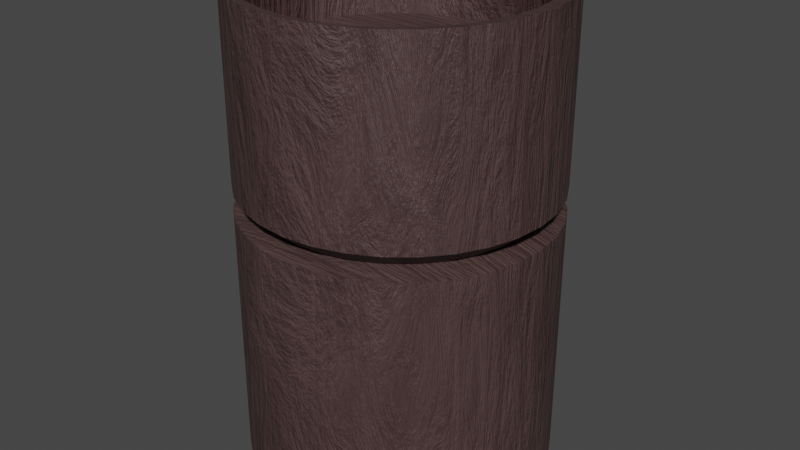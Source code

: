# Source: test.blend  (saved by Blender 3.0.42; exported with 4.5.12 LTS)
import bpy
from mathutils import Matrix  # noqa: F401  (used for matrix-valued properties, if any)

bpy.ops.wm.read_factory_settings(use_empty=True)
scene = bpy.context.scene
scene.name = 'Scene'

# ---- collections
col_collection = bpy.data.collections.new('Collection'); scene.collection.children.link(col_collection)

# ---- materials (node trees are filled in below, after node groups)
mat_material_001 = bpy.data.materials.new('Material.001')
mat_material_001.use_transparent_shadow = False

# ---- node groups
ng_auto_smooth = bpy.data.node_groups.new('Auto Smooth', 'GeometryNodeTree')
_s = ng_auto_smooth.interface.new_socket(name='Geometry', in_out='OUTPUT', socket_type='NodeSocketGeometry')
_s = ng_auto_smooth.interface.new_socket(name='Geometry', in_out='INPUT', socket_type='NodeSocketGeometry')
_s = ng_auto_smooth.interface.new_socket(name='Angle', in_out='INPUT', socket_type='NodeSocketFloat')
_s.subtype = 'ANGLE'
_s.min_value = 0.0
_s.max_value = 3.142
ng_auto_smooth.is_modifier = True
_N = ng_auto_smooth.nodes; _L = ng_auto_smooth.links
n0 = _N.new('NodeGroupOutput'); n0.name = 'Group Output'; n0.location = (480, -100)
n1 = _N.new('NodeGroupInput'); n1.name = 'Group Input'; n1.location = (-420, -300)
n2 = _N.new('NodeGroupInput'); n2.name = 'Group Input.001'; n2.location = (-60, -100)
n3 = _N.new('GeometryNodeSetShadeSmooth'); n3.name = 'Set Shade Smooth'; n3.location = (120, -100)
n3.domain = 'EDGE'
n4 = _N.new('GeometryNodeSetShadeSmooth'); n4.name = 'Set Shade Smooth.001'; n4.location = (300, -100)
n5 = _N.new('GeometryNodeInputMeshEdgeAngle'); n5.name = 'Edge Angle'; n5.location = (-420, -220)
n6 = _N.new('GeometryNodeInputEdgeSmooth'); n6.name = 'Is Edge Smooth'; n6.location = (-60, -160)
n7 = _N.new('GeometryNodeInputShadeSmooth'); n7.name = 'Is Face Smooth'; n7.location = (-240, -340)
n8 = _N.new('FunctionNodeBooleanMath'); n8.name = 'Boolean Math'; n8.location = (-60, -220)
n9 = _N.new('FunctionNodeCompare'); n9.name = 'Compare'; n9.location = (-240, -180)
n9.operation = 'LESS_EQUAL'
_L.new(n5.outputs[0], n9.inputs[0])
_L.new(n4.outputs[0], n0.inputs[0])
_L.new(n1.outputs[1], n9.inputs[1])
_L.new(n9.outputs[0], n8.inputs[0])
_L.new(n7.outputs[0], n8.inputs[1])
_L.new(n2.outputs[0], n3.inputs[0])
_L.new(n6.outputs[0], n3.inputs[1])
_L.new(n3.outputs[0], n4.inputs[0])
_L.new(n8.outputs[0], n3.inputs[2])
n0.is_active_output = True

# ---- material node trees
mat_material_001.use_nodes = True; mat_material_001.node_tree.nodes.clear()
_N = mat_material_001.node_tree.nodes; _L = mat_material_001.node_tree.links
n0 = _N.new('ShaderNodeOutputMaterial'); n0.name = 'Material Output'; n0.location = (300, 300)
n1 = _N.new('ShaderNodeBsdfPrincipled'); n1.name = 'Principled BSDF'; n1.location = (10, 300)
n1.distribution = 'GGX'
n1.subsurface_method = 'RANDOM_WALK_SKIN'
n1.inputs[3].default_value = 1.45
n1.inputs[27].default_value = (0.0, 0.0, 0.0, 1.0)
n1.inputs[28].default_value = 1.0
n2 = _N.new('ShaderNodeMapping'); n2.name = 'Mapping'; n2.location = (-834, 116)
n2.inputs[3].default_value = (1.0, -12.7, 1.0)
n3 = _N.new('ShaderNodeTexCoord'); n3.name = 'Texture Coordinate'; n3.location = (-1099, 60)
n4 = _N.new('ShaderNodeBump'); n4.name = 'Bump'; n4.location = (-263, -15)
n4.inputs[0].default_value = 0.3
n4.inputs[1].default_value = 1.0
n4.inputs[2].default_value = 1.0
n5 = _N.new('ShaderNodeTexNoise'); n5.name = 'Noise Texture'; n5.location = (-612, 78)
n5.inputs[2].default_value = 1.66
n5.inputs[3].default_value = 16.0
n5.inputs[4].default_value = 0.747
n5.inputs[8].default_value = 0.69
n6 = _N.new('ShaderNodeValToRGB'); n6.name = 'ColorRamp'; n6.location = (-347, 225)
while len(n6.color_ramp.elements) > 1: n6.color_ramp.elements.remove(n6.color_ramp.elements[-1])
n6.color_ramp.elements[0].position = 0.1727; n6.color_ramp.elements[0].color = (0.0999, 0.06125, 0.05951, 1.0)
_e = n6.color_ramp.elements.new(0.6864); _e.color = (0.05127, 0.02732, 0.02519, 1.0)
_L.new(n1.outputs[0], n0.inputs[0])
_L.new(n6.outputs[0], n1.inputs[0])
_L.new(n5.outputs[0], n6.inputs[0])
_L.new(n2.outputs[0], n5.inputs[0])
_L.new(n3.outputs[3], n2.inputs[0])
_L.new(n4.outputs[0], n1.inputs[5])
_L.new(n5.outputs[0], n4.inputs[3])
n0.is_active_output = True

# ---- world
world_world = bpy.data.worlds.new('World'); scene.world = world_world
world_world.use_nodes = True; world_world.node_tree.nodes.clear()
_N = world_world.node_tree.nodes; _L = world_world.node_tree.links
n0 = _N.new('ShaderNodeOutputWorld'); n0.name = 'World Output'; n0.location = (300, 300)
n1 = _N.new('ShaderNodeBackground'); n1.name = 'Background'; n1.location = (10, 300)
n1.inputs[0].default_value = (0.05088, 0.05088, 0.05088, 1.0)
_L.new(n1.outputs[0], n0.inputs[0])
n0.is_active_output = True
world_world.color = (0.05088, 0.05088, 0.05088)
world_world.use_sun_shadow = False
world_world.sun_shadow_jitter_overblur = 0.0

# ---- meshes
me_cube_002 = bpy.data.meshes.new('Cube.002')
me_cube_002.from_pydata([(0.3359, 0.2063, 0.6118), (0.003938, 0.2922, 0.6118), (0.003938, 0.3409, -0.3336), (0.003938, 0.3409, 0.5931), (0.1107, 0.3343, -0.3336), (0.1107, 0.3343, 0.5931), (0.2134, 0.3148, -0.3336), (0.2134, 0.3148, 0.5931), (0.308, 0.2832, -0.3336), (0.308, 0.2832, 0.5931), (0.391, 0.2407, -0.3336), (0.391, 0.2407, 0.5931), (0.459, 0.1888, -0.3336), (0.459, 0.1888, 0.5931), (0.5096, 0.1297, -0.3336), (0.5096, 0.1297, 0.5931), (0.5408, 0.06548, -0.3336), (0.5408, 0.06548, 0.5931), (0.5513, -0.001265, -0.3336), (0.5513, -0.001265, 0.5931), (0.5408, -0.06801, -0.3336), (0.5408, -0.06801, 0.5931), (0.5096, -0.1322, -0.3336), (0.5096, -0.1322, 0.5931), (0.459, -0.1913, -0.3336), (0.459, -0.1913, 0.5931), (0.391, -0.2432, -0.3336), (0.391, -0.2432, 0.5931), (0.308, -0.2857, -0.3336), (0.308, -0.2857, 0.5931), (0.2134, -0.3174, -0.3336), (0.2134, -0.3174, 0.5931), (0.1107, -0.3368, -0.3336), (0.1107, -0.3368, 0.5931), (0.003938, -0.3434, -0.3336), (0.003938, -0.3434, 0.5931), (-0.1028, -0.3368, -0.3336), (-0.1028, -0.3368, 0.5931), (-0.2055, -0.3174, -0.3336), (-0.2055, -0.3174, 0.5931), (-0.3002, -0.2857, -0.3336), (-0.3002, -0.2857, 0.5931), (-0.3831, -0.2432, -0.3336), (-0.3831, -0.2432, 0.5931), (-0.4512, -0.1913, -0.3336), (-0.4512, -0.1913, 0.5931), (-0.5018, -0.1322, -0.3336), (-0.5018, -0.1322, 0.5931), (-0.5329, -0.06801, -0.3336), (-0.5329, -0.06801, 0.5931), (-0.5434, -0.001265, -0.3336), (-0.5434, -0.001265, 0.5931), (-0.5329, 0.06548, -0.3336), (-0.5329, 0.06548, 0.5931), (-0.5018, 0.1297, -0.3336), (-0.5018, 0.1297, 0.5931), (-0.4512, 0.1888, -0.3336), (-0.4512, 0.1888, 0.5931), (-0.3831, 0.2407, -0.3336), (-0.3831, 0.2407, 0.5931), (-0.3002, 0.2832, -0.3336), (-0.3002, 0.2832, 0.5931), (-0.2055, 0.3148, -0.3336), (-0.2055, 0.3148, 0.5931), (-0.1028, 0.3343, -0.3336), (-0.1028, 0.3343, 0.5931), (0.003938, -0.2947, 0.6118), (-0.08766, -0.2891, 0.6118), (-0.1757, -0.2724, 0.6118), (-0.2569, -0.2453, 0.6118), (-0.3864, -0.1643, 0.6118), (-0.4656, -0.001265, 0.6118), (-0.4565, 0.05599, 0.6118), (-0.2569, 0.2427, 0.6118), (-0.08766, 0.2866, 0.6118), (0.09553, -0.2891, 0.6118), (0.1836, -0.2724, 0.6118), (0.2648, -0.2453, 0.6118), (0.3359, -0.2088, 0.6118), (0.3943, -0.1643, 0.6118), (0.4377, -0.1136, 0.6118), (0.4644, -0.05852, 0.6118), (0.4734, -0.001265, 0.6118), (0.4644, 0.05599, 0.6118), (0.4377, 0.111, 0.6118), (0.3943, 0.1618, 0.6118), (0.2648, 0.2427, 0.6118), (0.1836, 0.2699, 0.6118), (0.09553, 0.2866, 0.6118), (-0.1757, 0.2699, 0.6118), (-0.3281, 0.2063, 0.6118), (-0.3864, 0.1618, 0.6118), (-0.4298, 0.111, 0.6118), (-0.4565, -0.05852, 0.6118), (-0.4298, -0.1136, 0.6118), (-0.3281, -0.2088, 0.6118), (0.1107, 0.3342, 0.6764), (0.003938, 0.3408, 0.6764), (0.2134, 0.3148, 0.6764), (0.308, 0.2832, 0.6764), (0.3909, 0.2406, 0.6764), (0.459, 0.1888, 0.6764), (0.5095, 0.1296, 0.6764), (0.5407, 0.06547, 0.6764), (0.5512, -0.001265, 0.6764), (0.5407, -0.068, 0.6764), (0.5095, -0.1322, 0.6764), (0.459, -0.1913, 0.6764), (0.3909, -0.2431, 0.6764), (0.308, -0.2857, 0.6764), (0.2134, -0.3173, 0.6764), (0.1107, -0.3368, 0.6764), (0.003938, -0.3433, 0.6764), (-0.1028, 0.3342, 0.6764), (-0.2055, 0.3148, 0.6764), (-0.3001, 0.2832, 0.6764), (-0.383, 0.2406, 0.6764), (-0.4511, 0.1888, 0.6764), (-0.5016, 0.1296, 0.6764), (-0.5328, 0.06547, 0.6764), (-0.5433, -0.001265, 0.6764), (-0.5328, -0.068, 0.6764), (-0.5016, -0.1322, 0.6764), (-0.4511, -0.1913, 0.6764), (-0.383, -0.2431, 0.6764), (-0.3001, -0.2857, 0.6764), (-0.2055, -0.3173, 0.6764), (-0.1028, -0.3368, 0.6764), (0.1107, 0.3342, 1.338), (0.003938, 0.3408, 1.338), (0.2134, 0.3148, 1.338), (0.308, 0.2832, 1.338), (0.3909, 0.2406, 1.338), (0.459, 0.1888, 1.338), (0.5095, 0.1296, 1.338), (0.5407, 0.06547, 1.338), (0.5512, -0.001265, 1.338), (0.5407, -0.068, 1.338), (0.5095, -0.1322, 1.338), (0.459, -0.1913, 1.338), (0.3909, -0.2431, 1.338), (0.308, -0.2857, 1.338), (0.2134, -0.3173, 1.338), (0.1107, -0.3368, 1.338), (0.003938, -0.3433, 1.338), (-0.1028, 0.3342, 1.338), (-0.2055, 0.3148, 1.338), (-0.3001, 0.2832, 1.338), (-0.383, 0.2406, 1.338), (-0.4511, 0.1888, 1.338), (-0.5016, 0.1296, 1.338), (-0.5328, 0.06547, 1.338), (-0.5433, -0.001265, 1.338), (-0.5328, -0.068, 1.338), (-0.5016, -0.1322, 1.338), (-0.4511, -0.1913, 1.338), (-0.383, -0.2431, 1.338), (-0.3001, -0.2857, 1.338), (-0.2055, -0.3173, 1.338), (-0.1028, -0.3368, 1.338), (0.001405, 0.3049, 1.08), (0.001405, 0.3049, 1.328), (0.09736, 0.2989, 1.08), (0.09736, 0.2989, 1.328), (0.1896, 0.2813, 1.08), (0.1896, 0.2813, 1.328), (0.2747, 0.2527, 1.08), (0.2747, 0.2527, 1.328), (0.3492, 0.2142, 1.08), (0.3492, 0.2142, 1.328), (0.4104, 0.1673, 1.08), (0.4104, 0.1673, 1.328), (0.4558, 0.1138, 1.08), (0.4558, 0.1138, 1.328), (0.4838, 0.05573, 1.08), (0.4838, 0.05573, 1.328), (0.4932, -0.004654, 1.08), (0.4932, -0.004654, 1.328), (0.4838, -0.06504, 1.08), (0.4838, -0.06504, 1.328), (0.4558, -0.1231, 1.08), (0.4558, -0.1231, 1.328), (0.4104, -0.1766, 1.08), (0.4104, -0.1766, 1.328), (0.3492, -0.2235, 1.08), (0.3492, -0.2235, 1.328), (0.2747, -0.262, 1.08), (0.2747, -0.262, 1.328), (0.1896, -0.2906, 1.08), (0.1896, -0.2906, 1.328), (0.09736, -0.3082, 1.08), (0.09736, -0.3082, 1.328), (0.001405, -0.3142, 1.08), (0.001405, -0.3142, 1.328), (-0.09455, -0.3082, 1.08), (-0.09455, -0.3082, 1.328), (-0.1868, -0.2906, 1.08), (-0.1868, -0.2906, 1.328), (-0.2718, -0.262, 1.08), (-0.2718, -0.262, 1.328), (-0.3464, -0.2235, 1.08), (-0.3464, -0.2235, 1.328), (-0.4075, -0.1766, 1.08), (-0.4075, -0.1766, 1.328), (-0.453, -0.1231, 1.08), (-0.453, -0.1231, 1.328), (-0.481, -0.06504, 1.08), (-0.481, -0.06504, 1.328), (-0.4904, -0.004654, 1.08), (-0.4904, -0.004654, 1.328), (-0.481, 0.05573, 1.08), (-0.481, 0.05573, 1.328), (-0.453, 0.1138, 1.08), (-0.453, 0.1138, 1.328), (-0.4075, 0.1673, 1.08), (-0.4075, 0.1673, 1.328), (-0.3464, 0.2142, 1.08), (-0.3464, 0.2142, 1.328), (-0.2718, 0.2527, 1.08), (-0.2718, 0.2527, 1.328), (-0.1868, 0.2813, 1.08), (-0.1868, 0.2813, 1.328), (-0.09455, 0.2989, 1.08), (-0.09455, 0.2989, 1.328)], [], [(41, 39, 68, 69), (57, 55, 92, 91), (19, 17, 83, 82), (35, 33, 75, 66), (51, 49, 93, 71), (13, 11, 0, 85), (29, 27, 78, 77), (45, 43, 95, 70), (74, 89, 114, 113), (2, 3, 5, 4), (67, 66, 112, 127), (4, 5, 7, 6), (68, 67, 127, 126), (6, 7, 9, 8), (0, 86, 99, 100), (8, 9, 11, 10), (78, 79, 107, 108), (10, 11, 13, 12), (1, 74, 113, 97), (12, 13, 15, 14), (102, 101, 133, 134), (14, 15, 17, 16), (69, 68, 126, 125), (16, 17, 19, 18), (3, 65, 74, 1), (18, 19, 21, 20), (7, 5, 88, 87), (20, 21, 23, 22), (23, 21, 81, 80), (22, 23, 25, 24), (39, 37, 67, 68), (24, 25, 27, 26), (55, 53, 72, 92), (26, 27, 29, 28), (17, 15, 84, 83), (28, 29, 31, 30), (33, 31, 76, 75), (30, 31, 33, 32), (49, 47, 94, 93), (32, 33, 35, 34), (65, 63, 89, 74), (34, 35, 37, 36), (11, 9, 86, 0), (36, 37, 39, 38), (27, 25, 79, 78), (38, 39, 41, 40), (43, 41, 69, 95), (40, 41, 43, 42), (59, 57, 91, 90), (42, 43, 45, 44), (21, 19, 82, 81), (44, 45, 47, 46), (37, 35, 66, 67), (46, 47, 49, 48), (53, 51, 71, 72), (48, 49, 51, 50), (5, 3, 1, 88), (50, 51, 53, 52), (15, 13, 85, 84), (52, 53, 55, 54), (31, 29, 77, 76), (54, 55, 57, 56), (47, 45, 70, 94), (56, 57, 59, 58), (63, 61, 73, 89), (58, 59, 61, 60), (9, 7, 87, 86), (60, 61, 63, 62), (61, 59, 90, 73), (25, 23, 80, 79), (62, 63, 65, 64), (88, 1, 97, 96), (64, 65, 3, 2), (2, 4, 6, 8, 10, 12, 14, 16, 18, 20, 22, 24, 26, 28, 30, 32, 34, 36, 38, 40, 42, 44, 46, 48, 50, 52, 54, 56, 58, 60, 62, 64), (75, 76, 110, 111), (87, 88, 96, 98), (89, 73, 115, 114), (83, 84, 102, 103), (73, 90, 116, 115), (80, 81, 105, 106), (90, 91, 117, 116), (91, 92, 118, 117), (77, 78, 108, 109), (85, 0, 100, 101), (92, 72, 119, 118), (66, 75, 111, 112), (72, 71, 120, 119), (82, 83, 103, 104), (71, 93, 121, 120), (79, 80, 106, 107), (86, 87, 98, 99), (93, 94, 122, 121), (94, 70, 123, 122), (76, 77, 109, 110), (84, 85, 101, 102), (70, 95, 124, 123), (95, 69, 125, 124), (81, 82, 104, 105), (115, 116, 148, 147), (103, 102, 134, 135), (116, 117, 149, 148), (104, 103, 135, 136), (117, 118, 150, 149), (105, 104, 136, 137), (118, 119, 151, 150), (106, 105, 137, 138), (119, 120, 152, 151), (107, 106, 138, 139), (120, 121, 153, 152), (108, 107, 139, 140), (121, 122, 154, 153), (109, 108, 140, 141), (122, 123, 155, 154), (110, 109, 141, 142), (96, 97, 129, 128), (123, 124, 156, 155), (111, 110, 142, 143), (98, 96, 128, 130), (124, 125, 157, 156), (112, 111, 143, 144), (99, 98, 130, 131), (125, 126, 158, 157), (97, 113, 145, 129), (100, 99, 131, 132), (126, 127, 159, 158), (113, 114, 146, 145), (101, 100, 132, 133), (127, 112, 144, 159), (114, 115, 147, 146), (160, 162, 163, 161), (162, 164, 165, 163), (164, 166, 167, 165), (166, 168, 169, 167), (168, 170, 171, 169), (170, 172, 173, 171), (172, 174, 175, 173), (174, 176, 177, 175), (176, 178, 179, 177), (178, 180, 181, 179), (180, 182, 183, 181), (182, 184, 185, 183), (184, 186, 187, 185), (186, 188, 189, 187), (188, 190, 191, 189), (190, 192, 193, 191), (192, 194, 195, 193), (194, 196, 197, 195), (196, 198, 199, 197), (198, 200, 201, 199), (200, 202, 203, 201), (202, 204, 205, 203), (204, 206, 207, 205), (206, 208, 209, 207), (208, 210, 211, 209), (210, 212, 213, 211), (212, 214, 215, 213), (214, 216, 217, 215), (216, 218, 219, 217), (218, 220, 221, 219), (220, 222, 223, 221), (222, 160, 161, 223), (160, 222, 220, 218, 216, 214, 212, 210, 208, 206, 204, 202, 200, 198, 196, 194, 192, 190, 188, 186, 184, 182, 180, 178, 176, 174, 172, 170, 168, 166, 164, 162), (145, 223, 129), (140, 139, 183), (144, 143, 191), (130, 128, 165), (211, 213, 150), (128, 129, 163), (147, 219, 146), (143, 142, 189), (165, 167, 130), (147, 148, 217), (175, 135, 134), (173, 134, 133), (129, 161, 163), (132, 131, 169), (219, 147, 217), (169, 171, 132), (149, 215, 148), (155, 203, 205), (157, 199, 201), (171, 173, 133), (150, 213, 149), (138, 137, 179), (167, 131, 130), (151, 211, 150), (173, 175, 134), (159, 195, 197), (158, 197, 199), (152, 209, 151), (175, 177, 135), (195, 159, 144), (209, 211, 151), (209, 152, 153), (137, 136, 177), (207, 209, 153), (137, 177, 179), (181, 138, 179), (153, 154, 207), (215, 217, 148), (142, 141, 187), (183, 139, 181), (154, 155, 205), (141, 140, 185), (156, 201, 203), (185, 140, 183), (155, 156, 203), (139, 138, 181), (131, 167, 169), (187, 141, 185), (156, 157, 201), (171, 133, 132), (154, 205, 207), (157, 158, 199), (189, 142, 187), (219, 221, 146), (213, 215, 149), (191, 143, 189), (158, 159, 197), (193, 144, 191), (145, 146, 221), (193, 195, 144), (128, 163, 165), (223, 161, 129), (177, 136, 135), (223, 145, 221)])
me_cube_002.polygons.foreach_set('use_smooth', [True] * 226)
_uv = me_cube_002.uv_layers.new(name='UVMap')
_uv.uv.foreach_set('vector', [0.1931, 0.6891, 0.1931, 0.6891, 0.1931, 0.6891, 0.1931, 0.6891, 0.1931, 0.6891, 0.1931, 0.6891, 0.1931, 0.6891, 0.1931, 0.6891, 0.1931, 0.6891, 0.1931, 0.6891, 0.1931, 0.6891, 0.1931, 0.6891, 0.1931, 0.6891, 0.1931, 0.6891, 0.1931, 0.6891, 0.1931, 0.6891, 0.1931, 0.6891, 0.1931, 0.6891, 0.1931, 0.6891, 0.1931, 0.6891, 0.1931, 0.6891, 0.1931, 0.6891, 0.1931, 0.6891, 0.1931, 0.6891, 0.1931, 0.6891, 0.1931, 0.6891, 0.1931, 0.6891, 0.1931, 0.6891, 0.1931, 0.6891, 0.1931, 0.6891, 0.1931, 0.6891, 0.1931, 0.6891, 0.1931, 0.6891, 0.1931, 0.6891, 0.1931, 0.6891, 0.1931, 0.6891, 0.1931, 0.6891, 0.1931, 0.6891, 0.1931, 0.6891, 0.1931, 0.6891, 0.1931, 0.6891, 0.1931, 0.6891, 0.1931, 0.6891, 0.1931, 0.6891, 0.1931, 0.6891, 0.1931, 0.6891, 0.1931, 0.6891, 0.1931, 0.6891, 0.1931, 0.6891, 0.1931, 0.6891, 0.1931, 0.6891, 0.1931, 0.6891, 0.1931, 0.6891, 0.1931, 0.6891, 0.1931, 0.6891, 0.1931, 0.6891, 0.1931, 0.6891, 0.1931, 0.6891, 0.1931, 0.6891, 0.1931, 0.6891, 0.1931, 0.6891, 0.1931, 0.6891, 0.1931, 0.6891, 0.1931, 0.6891, 0.1931, 0.6891, 0.1931, 0.6891, 0.1931, 0.6891, 0.1931, 0.6891, 0.1931, 0.6891, 0.1931, 0.6891, 0.1931, 0.6891, 0.1931, 0.6891, 0.1931, 0.6891, 0.1931, 0.6891, 0.1931, 0.6891, 0.1931, 0.6891, 0.1931, 0.6891, 0.1931, 0.6891, 0.1931, 0.6891, 0.1931, 0.6891, 0.1931, 0.6891, 0.1931, 0.6891, 0.1931, 0.6891, 0.1931, 0.6891, 0.1931, 0.6891, 0.1931, 0.6891, 0.1931, 0.6891, 0.1931, 0.6891, 0.1931, 0.6891, 0.1931, 0.6891, 0.1931, 0.6891, 0.1931, 0.6891, 0.1931, 0.6891, 0.1931, 0.6891, 0.1931, 0.6891, 0.1931, 0.6891, 0.1931, 0.6891, 0.1931, 0.6891, 0.1931, 0.6891, 0.1931, 0.6891, 0.1931, 0.6891, 0.1931, 0.6891, 0.1931, 0.6891, 0.1931, 0.6891, 0.1931, 0.6891, 0.1931, 0.6891, 0.1931, 0.6891, 0.1931, 0.6891, 0.1931, 0.6891, 0.1931, 0.6891, 0.1931, 0.6891, 0.1931, 0.6891, 0.1931, 0.6891, 0.1931, 0.6891, 0.1931, 0.6891, 0.1931, 0.6891, 0.1931, 0.6891, 0.1931, 0.6891, 0.1931, 0.6891, 0.1931, 0.6891, 0.1931, 0.6891, 0.1931, 0.6891, 0.1931, 0.6891, 0.1931, 0.6891, 0.1931, 0.6891, 0.1931, 0.6891, 0.1931, 0.6891, 0.1931, 0.6891, 0.1931, 0.6891, 0.1931, 0.6891, 0.1931, 0.6891, 0.1931, 0.6891, 0.1931, 0.6891, 0.1931, 0.6891, 0.1931, 0.6891, 0.1931, 0.6891, 0.1931, 0.6891, 0.1931, 0.6891, 0.1931, 0.6891, 0.1931, 0.6891, 0.1931, 0.6891, 0.1931, 0.6891, 0.1931, 0.6891, 0.1931, 0.6891, 0.1931, 0.6891, 0.1931, 0.6891, 0.1931, 0.6891, 0.1931, 0.6891, 0.1931, 0.6891, 0.1931, 0.6891, 0.1931, 0.6891, 0.1931, 0.6891, 0.1931, 0.6891, 0.1931, 0.6891, 0.1931, 0.6891, 0.1931, 0.6891, 0.1931, 0.6891, 0.1931, 0.6891, 0.1931, 0.6891, 0.1931, 0.6891, 0.1931, 0.6891, 0.1931, 0.6891, 0.1931, 0.6891, 0.1931, 0.6891, 0.1931, 0.6891, 0.1931, 0.6891, 0.1931, 0.6891, 0.1931, 0.6891, 0.1931, 0.6891, 0.1931, 0.6891, 0.1931, 0.6891, 0.1931, 0.6891, 0.1931, 0.6891, 0.1931, 0.6891, 0.1931, 0.6891, 0.1931, 0.6891, 0.1931, 0.6891, 0.1931, 0.6891, 0.1931, 0.6891, 0.1931, 0.6891, 0.1931, 0.6891, 0.1931, 0.6891, 0.1931, 0.6891, 0.1931, 0.6891, 0.1931, 0.6891, 0.1931, 0.6891, 0.1931, 0.6891, 0.1931, 0.6891, 0.1931, 0.6891, 0.1931, 0.6891, 0.1931, 0.6891, 0.1931, 0.6891, 0.1931, 0.6891, 0.1931, 0.6891, 0.1931, 0.6891, 0.1931, 0.6891, 0.1931, 0.6891, 0.1931, 0.6891, 0.1931, 0.6891, 0.1931, 0.6891, 0.1931, 0.6891, 0.1931, 0.6891, 0.1931, 0.6891, 0.1931, 0.6891, 0.1931, 0.6891, 0.1931, 0.6891, 0.1931, 0.6891, 0.1931, 0.6891, 0.1931, 0.6891, 0.1931, 0.6891, 0.1931, 0.6891, 0.1931, 0.6891, 0.1931, 0.6891, 0.1931, 0.6891, 0.1931, 0.6891, 0.1931, 0.6891, 0.1931, 0.6891, 0.1931, 0.6891, 0.1931, 0.6891, 0.1931, 0.6891, 0.1931, 0.6891, 0.1931, 0.6891, 0.1931, 0.6891, 0.1931, 0.6891, 0.1931, 0.6891, 0.1931, 0.6891, 0.1931, 0.6891, 0.1931, 0.6891, 0.1931, 0.6891, 0.1931, 0.6891, 0.1931, 0.6891, 0.1931, 0.6891, 0.1931, 0.6891, 0.1931, 0.6891, 0.1931, 0.6891, 0.1931, 0.6891, 0.1931, 0.6891, 0.1931, 0.6891, 0.1931, 0.6891, 0.1931, 0.6891, 0.1931, 0.6891, 0.1931, 0.6891, 0.1931, 0.6891, 0.1931, 0.6891, 0.1931, 0.6891, 0.1931, 0.6891, 0.1931, 0.6891, 0.1931, 0.6891, 0.1931, 0.6891, 0.1931, 0.6891, 0.1931, 0.6891, 0.1931, 0.6891, 0.1931, 0.6891, 0.1931, 0.6891, 0.1931, 0.6891, 0.1931, 0.6891, 0.1931, 0.6891, 0.1931, 0.6891, 0.1931, 0.6891, 0.1931, 0.6891, 0.1931, 0.6891, 0.1931, 0.6891, 0.1931, 0.6891, 0.1931, 0.6891, 0.1931, 0.6891, 0.1931, 0.6891, 0.1931, 0.6891, 0.1931, 0.6891, 0.1931, 0.6891, 0.1931, 0.6891, 0.1931, 0.6891, 0.1931, 0.6891, 0.1931, 0.6891, 0.1931, 0.6891, 0.1931, 0.6891, 0.1931, 0.6891, 0.1931, 0.6891, 0.1931, 0.6891, 0.1931, 0.6891, 0.1931, 0.6891, 0.1931, 0.6891, 0.1931, 0.6891, 0.1931, 0.6891, 0.1931, 0.6891, 0.1931, 0.6891, 0.1931, 0.6891, 0.1931, 0.6891, 0.1931, 0.6891, 0.1931, 0.6891, 0.1931, 0.6891, 0.1931, 0.6891, 0.1931, 0.6891, 0.1931, 0.6891, 0.1931, 0.6891, 0.1931, 0.6891, 0.1931, 0.6891, 0.1931, 0.6891, 0.1931, 0.6891, 0.1931, 0.6891, 0.1931, 0.6891, 0.1931, 0.6891, 0.1931, 0.6891, 0.1931, 0.6891, 0.1931, 0.6891, 0.1931, 0.6891, 0.1931, 0.6891, 0.1931, 0.6891, 0.1931, 0.6891, 0.1931, 0.6891, 0.1931, 0.6891, 0.1931, 0.6891, 0.1931, 0.6891, 0.1931, 0.6891, 0.1931, 0.6891, 0.1931, 0.6891, 0.1931, 0.6891, 0.1931, 0.6891, 0.1931, 0.6891, 0.1931, 0.6891, 0.1931, 0.6891, 0.1931, 0.6891, 0.1931, 0.6891, 0.1931, 0.6891, 0.1931, 0.6891, 0.1931, 0.6891, 0.1931, 0.6891, 0.1931, 0.6891, 0.1931, 0.6891, 0.1931, 0.6891, 0.1931, 0.6891, 0.1931, 0.6891, 0.1931, 0.6891, 0.1931, 0.6891, 0.1931, 0.6891, 0.1931, 0.6891, 0.1931, 0.6891, 0.1931, 0.6891, 0.1931, 0.6891, 0.1931, 0.6891, 0.1931, 0.6891, 0.1931, 0.6891, 0.1931, 0.6891, 0.1931, 0.6891, 0.1931, 0.6891, 0.1931, 0.6891, 0.1931, 0.6891, 0.1931, 0.6891, 0.1931, 0.6891, 0.1931, 0.6891, 0.1931, 0.6891, 0.1931, 0.6891, 0.1931, 0.6891, 0.1931, 0.6891, 0.1931, 0.6891, 0.1931, 0.6891, 0.1931, 0.6891, 0.1931, 0.6891, 0.1931, 0.6891, 0.1931, 0.6891, 0.1931, 0.6891, 0.1931, 0.6891, 0.1931, 0.6891, 0.1931, 0.6891, 0.1931, 0.6891, 0.1931, 0.6891, 0.1931, 0.6891, 0.1931, 0.6891, 0.1931, 0.6891, 0.1931, 0.6891, 0.1931, 0.6891, 0.1931, 0.6891, 0.1931, 0.6891, 0.1931, 0.6891, 0.1931, 0.6891, 0.1931, 0.6891, 0.1931, 0.6891, 0.1931, 0.6891, 0.1931, 0.6891, 0.1931, 0.6891, 0.1931, 0.6891, 0.1931, 0.6891, 0.1931, 0.6891, 0.1931, 0.6891, 0.1931, 0.6891, 0.1931, 0.6891, 0.1931, 0.6891, 0.1931, 0.6891, 0.1931, 0.6891, 0.1931, 0.6891, 0.1931, 0.6891, 0.1931, 0.6891, 0.1931, 0.6891, 0.1931, 0.6891, 0.1931, 0.6891, 0.1931, 0.6891, 0.1931, 0.6891, 0.1931, 0.6891, 0.1931, 0.6891, 0.1931, 0.6891, 0.1931, 0.6891, 0.1931, 0.6891, 0.1931, 0.6891, 0.1931, 0.6891, 0.1931, 0.6891, 0.1931, 0.6891, 0.1931, 0.6891, 0.1931, 0.6891, 0.1931, 0.6891, 0.1931, 0.6891, 0.1931, 0.6891, 0.1931, 0.6891, 0.1931, 0.6891, 0.1931, 0.6891, 0.1931, 0.6891, 0.1931, 0.6891, 0.1931, 0.6891, 0.1931, 0.6891, 0.1931, 0.6891, 0.1931, 0.6891, 0.1931, 0.6891, 0.1931, 0.6891, 0.1931, 0.6891, 0.1931, 0.6891, 0.1931, 0.6891, 0.1931, 0.6891, 0.1931, 0.6891, 0.1931, 0.6891, 0.1931, 0.6891, 0.1931, 0.6891, 0.1931, 0.6891, 0.1931, 0.6891, 0.1931, 0.6891, 0.1931, 0.6891, 0.1931, 0.6891, 0.1931, 0.6891, 0.1931, 0.6891, 0.1931, 0.6891, 0.1931, 0.6891, 0.1931, 0.6891, 0.1931, 0.6891, 0.1931, 0.6891, 0.1931, 0.6891, 0.1931, 0.6891, 0.1931, 0.6891, 0.1931, 0.6891, 0.1931, 0.6891, 0.1931, 0.6891, 0.1931, 0.6891, 0.1931, 0.6891, 0.1931, 0.6891, 0.1931, 0.6891, 0.1931, 0.6891, 0.1931, 0.6891, 0.1931, 0.6891, 0.1931, 0.6891, 0.1931, 0.6891, 0.1931, 0.6891, 0.1931, 0.6891, 0.1931, 0.6891, 0.1931, 0.6891, 0.1931, 0.6891, 0.1931, 0.6891, 0.1931, 0.6891, 0.1931, 0.6891, 0.1931, 0.6891, 0.1931, 0.6891, 0.1931, 0.6891, 0.1931, 0.6891, 0.1931, 0.6891, 0.1931, 0.6891, 0.1931, 0.6891, 0.1931, 0.6891, 0.1931, 0.6891, 0.1931, 0.6891, 0.1931, 0.6891, 0.1931, 0.6891, 0.1931, 0.6891, 0.1931, 0.6891, 0.1931, 0.6891, 0.1931, 0.6891, 0.1931, 0.6891, 0.1931, 0.6891, 0.1931, 0.6891, 0.1931, 0.6891, 0.1931, 0.6891, 0.1931, 0.6891, 0.1931, 0.6891, 0.1931, 0.6891, 0.1931, 0.6891, 0.1931, 0.6891, 0.1931, 0.6891, 0.1931, 0.6891, 0.1931, 0.6891, 0.1931, 0.6891, 0.1931, 0.6891, 0.1931, 0.6891, 0.1931, 0.6891, 0.1931, 0.6891, 0.1931, 0.6891, 0.1931, 0.6891, 0.1931, 0.6891, 0.1931, 0.6891, 0.1931, 0.6891, 0.1931, 0.6891, 0.1931, 0.6891, 0.1931, 0.6891, 0.1931, 0.6891, 0.1931, 0.6891, 0.1931, 0.6891, 0.1931, 0.6891, 0.1931, 0.6891, 0.1931, 0.6891, 0.1931, 0.6891, 0.1931, 0.6891, 0.1931, 0.6891, 0.1931, 0.6891, 0.1931, 0.6891, 0.1931, 0.6891, 0.1931, 0.6891, 0.1931, 0.6891, 0.1931, 0.6891, 0.1931, 0.6891, 0.1931, 0.6891, 0.1931, 0.6891, 0.1931, 0.6891, 0.1931, 0.6891, 0.1931, 0.6891, 0.1931, 0.6891, 0.1931, 0.6891, 0.1931, 0.6891, 0.1931, 0.6891, 0.1931, 0.6891, 0.1931, 0.6891, 0.1931, 0.6891, 0.1931, 0.6891, 0.1931, 0.6891, 0.1931, 0.6891, 0.1931, 0.6891, 0.1931, 0.6891, 0.1931, 0.6891, 0.1931, 0.6891, 0.1931, 0.6891, 0.1931, 0.6891, 0.1931, 0.6891, 0.1931, 0.6891, 0.1931, 0.6891, 0.1931, 0.6891, 0.1931, 0.6891, 0.1931, 0.6891, 0.1931, 0.6891, 0.1931, 0.6891, 0.1931, 0.6891, 0.1931, 0.6891, 0.1931, 0.6891, 0.1931, 0.6891, 0.1931, 0.6891, 0.1931, 0.6891, 0.1931, 0.6891, 0.1931, 0.6891, 0.1931, 0.6891, 0.1931, 0.6891, 0.1931, 0.6891, 0.1931, 0.6891, 0.1931, 0.6891, 0.1931, 0.6891, 0.1931, 0.6891, 0.1931, 0.6891, 0.1931, 0.6891, 0.1931, 0.6891, 0.1931, 0.6891, 0.1931, 0.6891, 0.1931, 0.6891, 0.1931, 0.6891, 0.1931, 0.6891, 0.1931, 0.6891, 0.1931, 0.6891, 0.1931, 0.6891, 0.1931, 0.6891, 0.1931, 0.6891, 0.1931, 0.6891, 0.1931, 0.6891, 0.1931, 0.6891, 0.1931, 0.6891, 0.1931, 0.6891, 0.1931, 0.6891, 0.1931, 0.6891, 0.1931, 0.6891, 0.1931, 0.6891, 0.1931, 0.6891, 0.1931, 0.6891, 0.1931, 0.6891, 0.1931, 0.6891, 0.1931, 0.6891, 0.1931, 0.6891, 0.1931, 0.6891, 0.1931, 0.6891, 0.1931, 0.6891, 0.1931, 0.6891, 0.1931, 0.6891, 0.1931, 0.6891, 0.1931, 0.6891, 0.1931, 0.6891, 0.1931, 0.6891, 0.1931, 0.6891, 0.1931, 0.6891, 0.1931, 0.6891, 0.1931, 0.6891, 0.1931, 0.6891, 0.1931, 0.6891, 0.1931, 0.6891, 0.1931, 0.6891, 0.1931, 0.6891, 0.1931, 0.6891, 0.1931, 0.6891, 0.1931, 0.6891, 0.1931, 0.6891, 0.1931, 0.6891, 0.1931, 0.6891, 0.1931, 0.6891, 0.1931, 0.6891, 0.1931, 0.6891, 0.1931, 0.6891, 0.1931, 0.6891, 0.1931, 0.6891, 0.1931, 0.6891, 0.1931, 0.6891, 0.1931, 0.6891, 0.1931, 0.6891, 0.1931, 0.6891, 0.1931, 0.6891, 0.1931, 0.6891, 0.1931, 0.6891, 0.1931, 0.6891, 0.1931, 0.6891, 0.1931, 0.6891, 0.1931, 0.6891, 0.1931, 0.6891, 0.1931, 0.6891, 0.1931, 0.6891, 0.1931, 0.6891, 0.1931, 0.6891, 0.1931, 0.6891, 0.1931, 0.6891, 0.1931, 0.6891, 0.1931, 0.6891, 0.1931, 0.6891, 0.1931, 0.6891, 0.1931, 0.6891, 0.1931, 0.6891, 0.1931, 0.6891, 0.1931, 0.6891, 0.1931, 0.6891, 0.1931, 0.6891, 0.1931, 0.6891, 0.1931, 0.6891, 0.1931, 0.6891, 0.1931, 0.6891, 0.1931, 0.6891, 0.1931, 0.6891, 0.1931, 0.6891, 0.1931, 0.6891, 0.1931, 0.6891, 0.1931, 0.6891, 0.1931, 0.6891, 0.1931, 0.6891, 0.1931, 0.6891, 0.1931, 0.6891, 0.1931, 0.6891, 0.1931, 0.6891, 0.1931, 0.6891, 0.1931, 0.6891, 0.1931, 0.6891, 0.1931, 0.6891, 0.1931, 0.6891, 0.1931, 0.6891, 0.1931, 0.6891, 0.1931, 0.6891, 0.1931, 0.6891, 0.1931, 0.6891, 0.1931, 0.6891, 0.1931, 0.6891, 0.1931, 0.6891, 0.1931, 0.6891, 0.1931, 0.6891, 0.1931, 0.6891, 0.1931, 0.6891, 0.1931, 0.6891, 0.1931, 0.6891, 0.1931, 0.6891, 0.1931, 0.6891, 0.1931, 0.6891, 0.1931, 0.6891, 0.1931, 0.6891, 0.1931, 0.6891, 0.1931, 0.6891, 0.1931, 0.6891, 0.1931, 0.6891, 0.1931, 0.6891, 0.1931, 0.6891, 0.1931, 0.6891, 0.1931, 0.6891, 0.1931, 0.6891, 0.1931, 0.6891, 0.1931, 0.6891, 0.1931, 0.6891, 0.1931, 0.6891, 0.1931, 0.6891, 0.1931, 0.6891, 0.1931, 0.6891, 0.1931, 0.6891, 0.1931, 0.6891, 0.1931, 0.6891, 0.1931, 0.6891, 0.1931, 0.6891, 0.1931, 0.6891, 0.1931, 0.6891, 0.1931, 0.6891, 0.1931, 0.6891, 0.1931, 0.6891, 0.1931, 0.6891, 0.1931, 0.6891, 0.1931, 0.6891, 0.1931, 0.6891, 0.1931, 0.6891, 0.1931, 0.6891, 0.1931, 0.6891, 0.1931, 0.6891, 0.1931, 0.6891, 0.1931, 0.6891, 0.1931, 0.6891, 0.1931, 0.6891, 0.1931, 0.6891, 0.1931, 0.6891, 0.1931, 0.6891, 0.1931, 0.6891, 0.1931, 0.6891, 0.1931, 0.6891, 0.1931, 0.6891, 0.1931, 0.6891, 0.1931, 0.6891, 0.1931, 0.6891, 0.1931, 0.6891, 0.1931, 0.6891, 0.1931, 0.6891, 0.1931, 0.6891, 0.1931, 0.6891, 0.1931, 0.6891, 0.1931, 0.6891, 0.1931, 0.6891, 0.1931, 0.6891, 0.1931, 0.6891, 0.1931, 0.6891, 0.1931, 0.6891, 0.1931, 0.6891, 0.1931, 0.6891, 0.1931, 0.6891, 0.1931, 0.6891, 0.1931, 0.6891, 0.1931, 0.6891, 0.1931, 0.6891, 0.1931, 0.6891, 0.1931, 0.6891, 0.1931, 0.6891, 0.1931, 0.6891, 0.1931, 0.6891, 0.1931, 0.6891, 0.1931, 0.6891, 0.1931, 0.6891, 0.1931, 0.6891, 0.1931, 0.6891, 0.1931, 0.6891, 0.1931, 0.6891, 0.1931, 0.6891, 0.1931, 0.6891, 0.1931, 0.6891, 0.1931, 0.6891, 0.1931, 0.6891, 0.1931, 0.6891, 0.1931, 0.6891, 0.1931, 0.6891, 0.1931, 0.6891, 0.1931, 0.6891, 0.1931, 0.6891, 0.1931, 0.6891, 0.1931, 0.6891, 0.1931, 0.6891, 0.1931, 0.6891, 0.1931, 0.6891, 0.1931, 0.6891, 0.1931, 0.6891, 0.1931, 0.6891, 0.1931, 0.6891, 0.1931, 0.6891, 0.1931, 0.6891, 0.1931, 0.6891, 0.1931, 0.6891, 0.1931, 0.6891, 0.1931, 0.6891, 0.1931, 0.6891, 0.1931, 0.6891, 0.1931, 0.6891, 0.1931, 0.6891, 0.1931, 0.6891, 0.1931, 0.6891, 0.1931, 0.6891, 0.1931, 0.6891, 0.1931, 0.6891, 0.1931, 0.6891, 0.1931, 0.6891, 0.1931, 0.6891, 0.1931, 0.6891, 0.1931, 0.6891, 0.1931, 0.6891, 0.1931, 0.6891, 0.1931, 0.6891, 0.1931, 0.6891, 0.1931, 0.6891, 0.1931, 0.6891, 0.1931, 0.6891, 0.1931, 0.6891, 0.1931, 0.6891, 0.1931, 0.6891, 0.1931, 0.6891, 0.1931, 0.6891, 0.1931, 0.6891, 0.1931, 0.6891, 0.1931, 0.6891, 0.1931, 0.6891, 0.1931, 0.6891, 0.1931, 0.6891, 0.1931, 0.6891, 0.1931, 0.6891, 0.1931, 0.6891, 0.1931, 0.6891, 0.1931, 0.6891, 0.1931, 0.6891, 0.1931, 0.6891, 0.1931, 0.6891, 0.1931, 0.6891, 0.1931, 0.6891, 0.1931, 0.6891, 0.1931, 0.6891, 0.1931, 0.6891, 0.1931, 0.6891, 0.1931, 0.6891, 0.1931, 0.6891, 0.1931, 0.6891, 0.1931, 0.6891, 0.1931, 0.6891, 0.1931, 0.6891, 0.1931, 0.6891, 0.1931, 0.6891, 0.1931, 0.6891, 0.1931, 0.6891, 0.1931, 0.6891, 0.1931, 0.6891, 0.1931, 0.6891, 0.1931, 0.6891, 0.1931, 0.6891, 0.1931, 0.6891, 0.1931, 0.6891, 0.1931, 0.6891, 0.1931, 0.6891, 0.1931, 0.6891, 0.1931, 0.6891, 0.1931, 0.6891, 0.1931, 0.6891, 0.1931, 0.6891, 0.1931, 0.6891, 0.1931, 0.6891, 0.1931, 0.6891, 0.1931, 0.6891, 0.1931, 0.6891, 0.1931, 0.6891, 0.1931, 0.6891, 0.1931, 0.6891, 0.1931, 0.6891, 0.1931, 0.6891, 0.1931, 0.6891, 0.1931, 0.6891, 0.1931, 0.6891, 0.1931, 0.6891, 0.1931, 0.6891, 0.1931, 0.6891, 0.1931, 0.6891, 0.1931, 0.6891, 0.1931, 0.6891, 0.1931, 0.6891, 0.1931, 0.6891, 0.1931, 0.6891, 0.1931, 0.6891, 0.1931, 0.6891, 0.1931, 0.6891, 0.1931, 0.6891, 0.1931, 0.6891, 0.1931, 0.6891])
_ca = me_cube_002.color_attributes.new('Col', 'BYTE_COLOR', 'CORNER')
_ca.data.foreach_set('color', [1.0, 1.0, 1.0, 1.0, 1.0, 1.0, 1.0, 1.0, 1.0, 1.0, 1.0, 1.0, 1.0, 1.0, 1.0, 1.0, 1.0, 1.0, 1.0, 1.0, 1.0, 1.0, 1.0, 1.0, 1.0, 1.0, 1.0, 1.0, 1.0, 1.0, 1.0, 1.0, 1.0, 1.0, 1.0, 1.0, 1.0, 1.0, 1.0, 1.0, 1.0, 1.0, 1.0, 1.0, 1.0, 1.0, 1.0, 1.0, 1.0, 1.0, 1.0, 1.0, 1.0, 1.0, 1.0, 1.0, 1.0, 1.0, 1.0, 1.0, 1.0, 1.0, 1.0, 1.0, 1.0, 1.0, 1.0, 1.0, 1.0, 1.0, 1.0, 1.0, 1.0, 1.0, 1.0, 1.0, 1.0, 1.0, 1.0, 1.0, 1.0, 1.0, 1.0, 1.0, 1.0, 1.0, 1.0, 1.0, 1.0, 1.0, 1.0, 1.0, 1.0, 1.0, 1.0, 1.0, 1.0, 1.0, 1.0, 1.0, 1.0, 1.0, 1.0, 1.0, 1.0, 1.0, 1.0, 1.0, 1.0, 1.0, 1.0, 1.0, 1.0, 1.0, 1.0, 1.0, 1.0, 1.0, 1.0, 1.0, 1.0, 1.0, 1.0, 1.0, 1.0, 1.0, 1.0, 1.0, 1.0, 1.0, 1.0, 1.0, 1.0, 1.0, 1.0, 1.0, 1.0, 1.0, 1.0, 1.0, 1.0, 1.0, 1.0, 1.0, 1.0, 1.0, 1.0, 1.0, 1.0, 1.0, 1.0, 1.0, 1.0, 1.0, 1.0, 1.0, 1.0, 1.0, 1.0, 1.0, 1.0, 1.0, 1.0, 1.0, 1.0, 1.0, 1.0, 1.0, 1.0, 1.0, 1.0, 1.0, 1.0, 1.0, 1.0, 1.0, 1.0, 1.0, 1.0, 1.0, 1.0, 1.0, 1.0, 1.0, 1.0, 1.0, 1.0, 1.0, 1.0, 1.0, 1.0, 1.0, 1.0, 1.0, 1.0, 1.0, 1.0, 1.0, 1.0, 1.0, 1.0, 1.0, 1.0, 1.0, 1.0, 1.0, 1.0, 1.0, 1.0, 1.0, 1.0, 1.0, 1.0, 1.0, 1.0, 1.0, 1.0, 1.0, 1.0, 1.0, 1.0, 1.0, 1.0, 1.0, 1.0, 1.0, 1.0, 1.0, 1.0, 1.0, 1.0, 1.0, 1.0, 1.0, 1.0, 1.0, 1.0, 1.0, 1.0, 1.0, 1.0, 1.0, 1.0, 1.0, 1.0, 1.0, 1.0, 1.0, 1.0, 1.0, 1.0, 1.0, 1.0, 1.0, 1.0, 1.0, 1.0, 1.0, 1.0, 1.0, 1.0, 1.0, 1.0, 1.0, 1.0, 1.0, 1.0, 1.0, 1.0, 1.0, 1.0, 1.0, 1.0, 1.0, 1.0, 1.0, 1.0, 1.0, 1.0, 1.0, 1.0, 1.0, 1.0, 1.0, 1.0, 1.0, 1.0, 1.0, 1.0, 1.0, 1.0, 1.0, 1.0, 1.0, 1.0, 1.0, 1.0, 1.0, 1.0, 1.0, 1.0, 1.0, 1.0, 1.0, 1.0, 1.0, 1.0, 1.0, 1.0, 1.0, 1.0, 1.0, 1.0, 1.0, 1.0, 1.0, 1.0, 1.0, 1.0, 1.0, 1.0, 1.0, 1.0, 1.0, 1.0, 1.0, 1.0, 1.0, 1.0, 1.0, 1.0, 1.0, 1.0, 1.0, 1.0, 1.0, 1.0, 1.0, 1.0, 1.0, 1.0, 1.0, 1.0, 1.0, 1.0, 1.0, 1.0, 1.0, 1.0, 1.0, 1.0, 1.0, 1.0, 1.0, 1.0, 1.0, 1.0, 1.0, 1.0, 1.0, 1.0, 1.0, 1.0, 1.0, 1.0, 1.0, 1.0, 1.0, 1.0, 1.0, 1.0, 1.0, 1.0, 1.0, 1.0, 1.0, 1.0, 1.0, 1.0, 1.0, 1.0, 1.0, 1.0, 1.0, 1.0, 1.0, 1.0, 1.0, 1.0, 1.0, 1.0, 1.0, 1.0, 1.0, 1.0, 1.0, 1.0, 1.0, 1.0, 1.0, 1.0, 1.0, 1.0, 1.0, 1.0, 1.0, 1.0, 1.0, 1.0, 1.0, 1.0, 1.0, 1.0, 1.0, 1.0, 1.0, 1.0, 1.0, 1.0, 1.0, 1.0, 1.0, 1.0, 1.0, 1.0, 1.0, 1.0, 1.0, 1.0, 1.0, 1.0, 1.0, 1.0, 1.0, 1.0, 1.0, 1.0, 1.0, 1.0, 1.0, 1.0, 1.0, 1.0, 1.0, 1.0, 1.0, 1.0, 1.0, 1.0, 1.0, 1.0, 1.0, 1.0, 1.0, 1.0, 1.0, 1.0, 1.0, 1.0, 1.0, 1.0, 1.0, 1.0, 1.0, 1.0, 1.0, 1.0, 1.0, 1.0, 1.0, 1.0, 1.0, 1.0, 1.0, 1.0, 1.0, 1.0, 1.0, 1.0, 1.0, 1.0, 1.0, 1.0, 1.0, 1.0, 1.0, 1.0, 1.0, 1.0, 1.0, 1.0, 1.0, 1.0, 1.0, 1.0, 1.0, 1.0, 1.0, 1.0, 1.0, 1.0, 1.0, 1.0, 1.0, 1.0, 1.0, 1.0, 1.0, 1.0, 1.0, 1.0, 1.0, 1.0, 1.0, 1.0, 1.0, 1.0, 1.0, 1.0, 1.0, 1.0, 1.0, 1.0, 1.0, 1.0, 1.0, 1.0, 1.0, 1.0, 1.0, 1.0, 1.0, 1.0, 1.0, 1.0, 1.0, 1.0, 1.0, 1.0, 1.0, 1.0, 1.0, 1.0, 1.0, 1.0, 1.0, 1.0, 1.0, 1.0, 1.0, 1.0, 1.0, 1.0, 1.0, 1.0, 1.0, 1.0, 1.0, 1.0, 1.0, 1.0, 1.0, 1.0, 1.0, 1.0, 1.0, 1.0, 1.0, 1.0, 1.0, 1.0, 1.0, 1.0, 1.0, 1.0, 1.0, 1.0, 1.0, 1.0, 1.0, 1.0, 1.0, 1.0, 1.0, 1.0, 1.0, 1.0, 1.0, 1.0, 1.0, 1.0, 1.0, 1.0, 1.0, 1.0, 1.0, 1.0, 1.0, 1.0, 1.0, 1.0, 1.0, 1.0, 1.0, 1.0, 1.0, 1.0, 1.0, 1.0, 1.0, 1.0, 1.0, 1.0, 1.0, 1.0, 1.0, 1.0, 1.0, 1.0, 1.0, 1.0, 1.0, 1.0, 1.0, 1.0, 1.0, 1.0, 1.0, 1.0, 1.0, 1.0, 1.0, 1.0, 1.0, 1.0, 1.0, 1.0, 1.0, 1.0, 1.0, 1.0, 1.0, 1.0, 1.0, 1.0, 1.0, 1.0, 1.0, 1.0, 1.0, 1.0, 1.0, 1.0, 1.0, 1.0, 1.0, 1.0, 1.0, 1.0, 1.0, 1.0, 1.0, 1.0, 1.0, 1.0, 1.0, 1.0, 1.0, 1.0, 1.0, 1.0, 1.0, 1.0, 1.0, 1.0, 1.0, 1.0, 1.0, 1.0, 1.0, 1.0, 1.0, 1.0, 1.0, 1.0, 1.0, 1.0, 1.0, 1.0, 1.0, 1.0, 1.0, 1.0, 1.0, 1.0, 1.0, 1.0, 1.0, 1.0, 1.0, 1.0, 1.0, 1.0, 1.0, 1.0, 1.0, 1.0, 1.0, 1.0, 1.0, 1.0, 1.0, 1.0, 1.0, 1.0, 1.0, 1.0, 1.0, 1.0, 1.0, 1.0, 1.0, 1.0, 1.0, 1.0, 1.0, 1.0, 1.0, 1.0, 1.0, 1.0, 1.0, 1.0, 1.0, 1.0, 1.0, 1.0, 1.0, 1.0, 1.0, 1.0, 1.0, 1.0, 1.0, 1.0, 1.0, 1.0, 1.0, 1.0, 1.0, 1.0, 1.0, 1.0, 1.0, 1.0, 1.0, 1.0, 1.0, 1.0, 1.0, 1.0, 1.0, 1.0, 1.0, 1.0, 1.0, 1.0, 1.0, 1.0, 1.0, 1.0, 1.0, 1.0, 1.0, 1.0, 1.0, 1.0, 1.0, 1.0, 1.0, 1.0, 1.0, 1.0, 1.0, 1.0, 1.0, 1.0, 1.0, 1.0, 1.0, 1.0, 1.0, 1.0, 1.0, 1.0, 1.0, 1.0, 1.0, 1.0, 1.0, 1.0, 1.0, 1.0, 1.0, 1.0, 1.0, 1.0, 1.0, 1.0, 1.0, 1.0, 1.0, 1.0, 1.0, 1.0, 1.0, 1.0, 1.0, 1.0, 1.0, 1.0, 1.0, 1.0, 1.0, 1.0, 1.0, 1.0, 1.0, 1.0, 1.0, 1.0, 1.0, 1.0, 1.0, 1.0, 1.0, 1.0, 1.0, 1.0, 1.0, 1.0, 1.0, 1.0, 1.0, 1.0, 1.0, 1.0, 1.0, 1.0, 1.0, 1.0, 1.0, 1.0, 1.0, 1.0, 1.0, 1.0, 1.0, 1.0, 1.0, 1.0, 1.0, 1.0, 1.0, 1.0, 1.0, 1.0, 1.0, 1.0, 1.0, 1.0, 1.0, 1.0, 1.0, 1.0, 1.0, 1.0, 1.0, 1.0, 1.0, 1.0, 1.0, 1.0, 1.0, 1.0, 1.0, 1.0, 1.0, 1.0, 1.0, 1.0, 1.0, 1.0, 1.0, 1.0, 1.0, 1.0, 1.0, 1.0, 1.0, 1.0, 1.0, 1.0, 1.0, 1.0, 1.0, 1.0, 1.0, 1.0, 1.0, 1.0, 1.0, 1.0, 1.0, 1.0, 1.0, 1.0, 1.0, 1.0, 1.0, 1.0, 1.0, 1.0, 1.0, 1.0, 1.0, 1.0, 1.0, 1.0, 1.0, 1.0, 1.0, 1.0, 1.0, 1.0, 1.0, 1.0, 1.0, 1.0, 1.0, 1.0, 1.0, 1.0, 1.0, 1.0, 1.0, 1.0, 1.0, 1.0, 1.0, 1.0, 1.0, 1.0, 1.0, 1.0, 1.0, 1.0, 1.0, 1.0, 1.0, 1.0, 1.0, 1.0, 1.0, 1.0, 1.0, 1.0, 1.0, 1.0, 1.0, 1.0, 1.0, 1.0, 1.0, 1.0, 1.0, 1.0, 1.0, 1.0, 1.0, 1.0, 1.0, 1.0, 1.0, 1.0, 1.0, 1.0, 1.0, 1.0, 1.0, 1.0, 1.0, 1.0, 1.0, 1.0, 1.0, 1.0, 1.0, 1.0, 1.0, 1.0, 1.0, 1.0, 1.0, 1.0, 1.0, 1.0, 1.0, 1.0, 1.0, 1.0, 1.0, 1.0, 1.0, 1.0, 1.0, 1.0, 1.0, 1.0, 1.0, 1.0, 1.0, 1.0, 1.0, 1.0, 1.0, 1.0, 1.0, 1.0, 1.0, 1.0, 1.0, 1.0, 1.0, 1.0, 1.0, 1.0, 1.0, 1.0, 1.0, 1.0, 1.0, 1.0, 1.0, 1.0, 1.0, 1.0, 1.0, 1.0, 1.0, 1.0, 1.0, 1.0, 1.0, 1.0, 1.0, 1.0, 1.0, 1.0, 1.0, 1.0, 1.0, 1.0, 1.0, 1.0, 1.0, 1.0, 1.0, 1.0, 1.0, 1.0, 1.0, 1.0, 1.0, 1.0, 1.0, 1.0, 1.0, 1.0, 1.0, 1.0, 1.0, 1.0, 1.0, 1.0, 1.0, 1.0, 1.0, 1.0, 1.0, 1.0, 1.0, 1.0, 1.0, 1.0, 1.0, 1.0, 1.0, 1.0, 1.0, 1.0, 1.0, 1.0, 1.0, 1.0, 1.0, 1.0, 1.0, 1.0, 1.0, 1.0, 1.0, 1.0, 1.0, 1.0, 1.0, 1.0, 1.0, 1.0, 1.0, 1.0, 1.0, 1.0, 1.0, 1.0, 1.0, 1.0, 1.0, 1.0, 1.0, 1.0, 1.0, 1.0, 1.0, 1.0, 1.0, 1.0, 1.0, 1.0, 1.0, 1.0, 1.0, 1.0, 1.0, 1.0, 1.0, 1.0, 1.0, 1.0, 1.0, 1.0, 1.0, 1.0, 1.0, 1.0, 1.0, 1.0, 1.0, 1.0, 1.0, 1.0, 1.0, 1.0, 1.0, 1.0, 1.0, 1.0, 1.0, 1.0, 1.0, 1.0, 1.0, 1.0, 1.0, 1.0, 1.0, 1.0, 1.0, 1.0, 1.0, 1.0, 1.0, 1.0, 1.0, 1.0, 1.0, 1.0, 1.0, 1.0, 1.0, 1.0, 1.0, 1.0, 1.0, 1.0, 1.0, 1.0, 1.0, 1.0, 1.0, 1.0, 1.0, 1.0, 1.0, 1.0, 1.0, 1.0, 1.0, 1.0, 1.0, 1.0, 1.0, 1.0, 1.0, 1.0, 1.0, 1.0, 1.0, 1.0, 1.0, 1.0, 1.0, 1.0, 1.0, 1.0, 1.0, 1.0, 1.0, 1.0, 1.0, 1.0, 1.0, 1.0, 1.0, 1.0, 1.0, 1.0, 1.0, 1.0, 1.0, 1.0, 1.0, 1.0, 1.0, 1.0, 1.0, 1.0, 1.0, 1.0, 1.0, 1.0, 1.0, 1.0, 1.0, 1.0, 1.0, 1.0, 1.0, 1.0, 1.0, 1.0, 1.0, 1.0, 1.0, 1.0, 1.0, 1.0, 1.0, 1.0, 1.0, 1.0, 1.0, 1.0, 1.0, 1.0, 1.0, 1.0, 1.0, 1.0, 1.0, 1.0, 1.0, 1.0, 1.0, 1.0, 1.0, 1.0, 1.0, 1.0, 1.0, 1.0, 1.0, 1.0, 1.0, 1.0, 1.0, 1.0, 1.0, 1.0, 1.0, 1.0, 1.0, 1.0, 1.0, 1.0, 1.0, 1.0, 1.0, 1.0, 1.0, 1.0, 1.0, 1.0, 1.0, 1.0, 1.0, 1.0, 1.0, 1.0, 1.0, 1.0, 1.0, 1.0, 1.0, 1.0, 1.0, 1.0, 1.0, 1.0, 1.0, 1.0, 1.0, 1.0, 1.0, 1.0, 1.0, 1.0, 1.0, 1.0, 1.0, 1.0, 1.0, 1.0, 1.0, 1.0, 1.0, 1.0, 1.0, 1.0, 1.0, 1.0, 1.0, 1.0, 1.0, 1.0, 1.0, 1.0, 1.0, 1.0, 1.0, 1.0, 1.0, 1.0, 1.0, 1.0, 1.0, 1.0, 1.0, 1.0, 1.0, 1.0, 1.0, 1.0, 1.0, 1.0, 1.0, 1.0, 1.0, 1.0, 1.0, 1.0, 1.0, 1.0, 1.0, 1.0, 1.0, 1.0, 1.0, 1.0, 1.0, 1.0, 1.0, 1.0, 1.0, 1.0, 1.0, 1.0, 1.0, 1.0, 1.0, 1.0, 1.0, 1.0, 1.0, 1.0, 1.0, 1.0, 1.0, 1.0, 1.0, 1.0, 1.0, 1.0, 1.0, 1.0, 1.0, 1.0, 1.0, 1.0, 1.0, 1.0, 1.0, 1.0, 1.0, 1.0, 1.0, 1.0, 1.0, 1.0, 1.0, 1.0, 1.0, 1.0, 1.0, 1.0, 1.0, 1.0, 1.0, 1.0, 1.0, 1.0, 1.0, 1.0, 1.0, 1.0, 1.0, 1.0, 1.0, 1.0, 1.0, 1.0, 1.0, 1.0, 1.0, 1.0, 1.0, 1.0, 1.0, 1.0, 1.0, 1.0, 1.0, 1.0, 1.0, 1.0, 1.0, 1.0, 1.0, 1.0, 1.0, 1.0, 1.0, 1.0, 1.0, 1.0, 1.0, 1.0, 1.0, 1.0, 1.0, 1.0, 1.0, 1.0, 1.0, 1.0, 1.0, 1.0, 1.0, 1.0, 1.0, 1.0, 1.0, 1.0, 1.0, 1.0, 1.0, 1.0, 1.0, 1.0, 1.0, 1.0, 1.0, 1.0, 1.0, 1.0, 1.0, 1.0, 1.0, 1.0, 1.0, 1.0, 1.0, 1.0, 1.0, 1.0, 1.0, 1.0, 1.0, 1.0, 1.0, 1.0, 1.0, 1.0, 1.0, 1.0, 1.0, 1.0, 1.0, 1.0, 1.0, 1.0, 1.0, 1.0, 1.0, 1.0, 1.0, 1.0, 1.0, 1.0, 1.0, 1.0, 1.0, 1.0, 1.0, 1.0, 1.0, 1.0, 1.0, 1.0, 1.0, 1.0, 1.0, 1.0, 1.0, 1.0, 1.0, 1.0, 1.0, 1.0, 1.0, 1.0, 1.0, 1.0, 1.0, 1.0, 1.0, 1.0, 1.0, 1.0, 1.0, 1.0, 1.0, 1.0, 1.0, 1.0, 1.0, 1.0, 1.0, 1.0, 1.0, 1.0, 1.0, 1.0, 1.0, 1.0, 1.0, 1.0, 1.0, 1.0, 1.0, 1.0, 1.0, 1.0, 1.0, 1.0, 1.0, 1.0, 1.0, 1.0, 1.0, 1.0, 1.0, 1.0, 1.0, 1.0, 1.0, 1.0, 1.0, 1.0, 1.0, 1.0, 1.0, 1.0, 1.0, 1.0, 1.0, 1.0, 1.0, 1.0, 1.0, 1.0, 1.0, 1.0, 1.0, 1.0, 1.0, 1.0, 1.0, 1.0, 1.0, 1.0, 1.0, 1.0, 1.0, 1.0, 1.0, 1.0, 1.0, 1.0, 1.0, 1.0, 1.0, 1.0, 1.0, 1.0, 1.0, 1.0, 1.0, 1.0, 1.0, 1.0, 1.0, 1.0, 1.0, 1.0, 1.0, 1.0, 1.0, 1.0, 1.0, 1.0, 1.0, 1.0, 1.0, 1.0, 1.0, 1.0, 1.0, 1.0, 1.0, 1.0, 1.0, 1.0, 1.0, 1.0, 1.0, 1.0, 1.0, 1.0, 1.0, 1.0, 1.0, 1.0, 1.0, 1.0, 1.0, 1.0, 1.0, 1.0, 1.0, 1.0, 1.0, 1.0, 1.0, 1.0, 1.0, 1.0, 1.0, 1.0, 1.0, 1.0, 1.0, 1.0, 1.0, 1.0, 1.0, 1.0, 1.0, 1.0, 1.0, 1.0, 1.0, 1.0, 1.0, 1.0, 1.0, 1.0, 1.0, 1.0, 1.0, 1.0, 1.0, 1.0, 1.0, 1.0, 1.0, 1.0, 1.0, 1.0, 1.0, 1.0, 1.0, 1.0, 1.0, 1.0, 1.0, 1.0, 1.0, 1.0, 1.0, 1.0, 1.0, 1.0, 1.0, 1.0, 1.0, 1.0, 1.0, 1.0, 1.0, 1.0, 1.0, 1.0, 1.0, 1.0, 1.0, 1.0, 1.0, 1.0, 1.0, 1.0, 1.0, 1.0, 1.0, 1.0, 1.0, 1.0, 1.0, 1.0, 1.0, 1.0, 1.0, 1.0, 1.0, 1.0, 1.0, 1.0, 1.0, 1.0, 1.0, 1.0, 1.0, 1.0, 1.0, 1.0, 1.0, 1.0, 1.0, 1.0, 1.0, 1.0, 1.0, 1.0, 1.0, 1.0, 1.0, 1.0, 1.0, 1.0, 1.0, 1.0, 1.0, 1.0, 1.0, 1.0, 1.0, 1.0, 1.0, 1.0, 1.0, 1.0, 1.0, 1.0, 1.0, 1.0, 1.0, 1.0, 1.0, 1.0, 1.0, 1.0, 1.0, 1.0, 1.0, 1.0, 1.0, 1.0, 1.0, 1.0, 1.0, 1.0, 1.0, 1.0, 1.0, 1.0, 1.0, 1.0, 1.0, 1.0, 1.0, 1.0, 1.0, 1.0, 1.0, 1.0, 1.0, 1.0, 1.0, 1.0, 1.0, 1.0, 1.0, 1.0, 1.0, 1.0, 1.0, 1.0, 1.0, 1.0, 1.0, 1.0, 1.0, 1.0, 1.0, 1.0, 1.0, 1.0, 1.0, 1.0, 1.0, 1.0, 1.0, 1.0, 1.0, 1.0, 1.0, 1.0, 1.0, 1.0, 1.0, 1.0, 1.0, 1.0, 1.0, 1.0, 1.0, 1.0, 1.0, 1.0, 1.0, 1.0, 1.0, 1.0, 1.0, 1.0, 1.0, 1.0, 1.0, 1.0, 1.0, 1.0, 1.0, 1.0, 1.0, 1.0, 1.0, 1.0, 1.0, 1.0, 1.0, 1.0, 1.0, 1.0, 1.0, 1.0, 1.0, 1.0, 1.0, 1.0, 1.0, 1.0, 1.0, 1.0, 1.0, 1.0, 1.0, 1.0, 1.0, 1.0, 1.0, 1.0, 1.0, 1.0, 1.0, 1.0, 1.0, 1.0, 1.0, 1.0, 1.0, 1.0, 1.0, 1.0, 1.0, 1.0, 1.0, 1.0, 1.0, 1.0, 1.0, 1.0, 1.0, 1.0, 1.0, 1.0, 1.0, 1.0, 1.0, 1.0, 1.0, 1.0, 1.0, 1.0, 1.0, 1.0, 1.0, 1.0, 1.0, 1.0, 1.0, 1.0, 1.0, 1.0, 1.0, 1.0, 1.0, 1.0, 1.0, 1.0, 1.0, 1.0, 1.0, 1.0, 1.0, 1.0, 1.0, 1.0, 1.0, 1.0, 1.0, 1.0, 1.0, 1.0, 1.0, 1.0, 1.0, 1.0, 1.0, 1.0, 1.0, 1.0, 1.0, 1.0, 1.0, 1.0, 1.0, 1.0, 1.0, 1.0, 1.0, 1.0, 1.0, 1.0, 1.0, 1.0, 1.0, 1.0, 1.0, 1.0, 1.0, 1.0, 1.0, 1.0, 1.0, 1.0, 1.0, 1.0, 1.0, 1.0, 1.0, 1.0, 1.0, 1.0, 1.0, 1.0, 1.0, 1.0, 1.0, 1.0, 1.0, 1.0, 1.0, 1.0, 1.0, 1.0, 1.0, 1.0, 1.0, 1.0, 1.0, 1.0, 1.0, 1.0, 1.0, 1.0, 1.0, 1.0, 1.0, 1.0, 1.0, 1.0, 1.0, 1.0, 1.0, 1.0, 1.0, 1.0, 1.0, 1.0, 1.0, 1.0, 1.0, 1.0, 1.0, 1.0, 1.0, 1.0, 1.0, 1.0, 1.0, 1.0, 1.0, 1.0, 1.0, 1.0, 1.0, 1.0, 1.0, 1.0, 1.0, 1.0, 1.0, 1.0, 1.0, 1.0, 1.0, 1.0, 1.0, 1.0, 1.0, 1.0, 1.0, 1.0, 1.0, 1.0, 1.0, 1.0, 1.0, 1.0, 1.0, 1.0, 1.0, 1.0, 1.0, 1.0, 1.0, 1.0, 1.0, 1.0, 1.0, 1.0, 1.0, 1.0, 1.0, 1.0, 1.0, 1.0, 1.0, 1.0, 1.0, 1.0, 1.0, 1.0, 1.0, 1.0, 1.0, 1.0, 1.0, 1.0, 1.0, 1.0, 1.0, 1.0, 1.0, 1.0, 1.0, 1.0, 1.0, 1.0, 1.0, 1.0, 1.0, 1.0, 1.0, 1.0, 1.0, 1.0, 1.0, 1.0, 1.0, 1.0, 1.0, 1.0, 1.0, 1.0, 1.0, 1.0, 1.0, 1.0, 1.0, 1.0, 1.0, 1.0, 1.0, 1.0, 1.0, 1.0, 1.0, 1.0, 1.0, 1.0, 1.0, 1.0, 1.0, 1.0, 1.0, 1.0, 1.0, 1.0, 1.0, 1.0, 1.0, 1.0, 1.0, 1.0, 1.0, 1.0, 1.0, 1.0, 1.0, 1.0, 1.0, 1.0, 1.0, 1.0, 1.0, 1.0, 1.0, 1.0, 1.0, 1.0, 1.0, 1.0, 1.0, 1.0, 1.0, 1.0, 1.0, 1.0, 1.0, 1.0, 1.0, 1.0, 1.0, 1.0, 1.0, 1.0, 1.0, 1.0, 1.0, 1.0, 1.0, 1.0, 1.0, 1.0, 1.0, 1.0, 1.0, 1.0, 1.0, 1.0, 1.0, 1.0, 1.0, 1.0, 1.0, 1.0, 1.0, 1.0, 1.0, 1.0, 1.0, 1.0, 1.0, 1.0, 1.0, 1.0, 1.0, 1.0, 1.0, 1.0, 1.0, 1.0, 1.0, 1.0, 1.0, 1.0, 1.0, 1.0, 1.0, 1.0, 1.0, 1.0, 1.0, 1.0, 1.0, 1.0, 1.0, 1.0, 1.0, 1.0, 1.0, 1.0, 1.0, 1.0, 1.0, 1.0, 1.0, 1.0, 1.0, 1.0, 1.0, 1.0, 1.0, 1.0, 1.0, 1.0, 1.0, 1.0, 1.0, 1.0, 1.0, 1.0, 1.0, 1.0, 1.0, 1.0, 1.0, 1.0, 1.0, 1.0, 1.0, 1.0, 1.0, 1.0, 1.0, 1.0, 1.0, 1.0, 1.0, 1.0, 1.0, 1.0, 1.0, 1.0, 1.0, 1.0, 1.0, 1.0, 1.0, 1.0, 1.0, 1.0, 1.0, 1.0, 1.0, 1.0, 1.0, 1.0, 1.0, 1.0, 1.0, 1.0, 1.0, 1.0, 1.0, 1.0, 1.0, 1.0, 1.0, 1.0, 1.0, 1.0, 1.0, 1.0, 1.0, 1.0, 1.0, 1.0, 1.0, 1.0, 1.0, 1.0, 1.0, 1.0, 1.0, 1.0, 1.0, 1.0, 1.0, 1.0, 1.0, 1.0, 1.0, 1.0, 1.0, 1.0, 1.0, 1.0, 1.0, 1.0, 1.0, 1.0, 1.0, 1.0, 1.0, 1.0, 1.0, 1.0, 1.0, 1.0, 1.0, 1.0, 1.0, 1.0, 1.0, 1.0, 1.0, 1.0, 1.0, 1.0, 1.0, 1.0, 1.0, 1.0, 1.0, 1.0, 1.0, 1.0, 1.0, 1.0, 1.0, 1.0, 1.0, 1.0, 1.0, 1.0, 1.0, 1.0, 1.0, 1.0, 1.0, 1.0, 1.0, 1.0, 1.0, 1.0, 1.0, 1.0, 1.0, 1.0, 1.0, 1.0, 1.0, 1.0, 1.0, 1.0, 1.0, 1.0, 1.0, 1.0, 1.0, 1.0, 1.0, 1.0, 1.0, 1.0, 1.0, 1.0, 1.0, 1.0, 1.0, 1.0, 1.0, 1.0, 1.0, 1.0, 1.0, 1.0, 1.0, 1.0, 1.0, 1.0, 1.0, 1.0, 1.0, 1.0, 1.0, 1.0, 1.0, 1.0, 1.0, 1.0, 1.0, 1.0, 1.0, 1.0, 1.0, 1.0, 1.0, 1.0, 1.0, 1.0, 1.0, 1.0, 1.0, 1.0, 1.0, 1.0, 1.0, 1.0, 1.0, 1.0, 1.0, 1.0, 1.0, 1.0, 1.0, 1.0, 1.0, 1.0, 1.0, 1.0, 1.0, 1.0, 1.0, 1.0, 1.0, 1.0, 1.0, 1.0, 1.0, 1.0, 1.0, 1.0, 1.0, 1.0, 1.0, 1.0, 1.0, 1.0, 1.0, 1.0, 1.0, 1.0, 1.0, 1.0, 1.0, 1.0, 1.0, 1.0, 1.0, 1.0, 1.0, 1.0, 1.0, 1.0, 1.0, 1.0, 1.0, 1.0, 1.0, 1.0, 1.0, 1.0, 1.0, 1.0, 1.0, 1.0, 1.0, 1.0, 1.0, 1.0, 1.0, 1.0, 1.0, 1.0, 1.0, 1.0, 1.0, 1.0, 1.0, 1.0, 1.0, 1.0, 1.0, 1.0, 1.0, 1.0, 1.0, 1.0, 1.0, 1.0, 1.0, 1.0, 1.0, 1.0, 1.0, 1.0, 1.0, 1.0, 1.0, 1.0, 1.0, 1.0, 1.0, 1.0, 1.0, 1.0, 1.0, 1.0, 1.0, 1.0, 1.0, 1.0, 1.0, 1.0, 1.0, 1.0, 1.0, 1.0, 1.0, 1.0, 1.0, 1.0, 1.0, 1.0, 1.0, 1.0, 1.0, 1.0, 1.0, 1.0, 1.0, 1.0, 1.0, 1.0, 1.0, 1.0, 1.0, 1.0, 1.0, 1.0, 1.0, 1.0, 1.0, 1.0, 1.0, 1.0, 1.0, 1.0, 1.0, 1.0, 1.0, 1.0, 1.0, 1.0, 1.0, 1.0, 1.0, 1.0, 1.0, 1.0, 1.0, 1.0, 1.0, 1.0, 1.0, 1.0, 1.0, 1.0, 1.0, 1.0, 1.0, 1.0, 1.0, 1.0, 1.0, 1.0, 1.0, 1.0, 1.0, 1.0, 1.0, 1.0, 1.0, 1.0, 1.0, 1.0, 1.0, 1.0, 1.0, 1.0, 1.0, 1.0, 1.0, 1.0, 1.0, 1.0, 1.0, 1.0, 1.0, 1.0, 1.0, 1.0, 1.0, 1.0, 1.0, 1.0, 1.0, 1.0, 1.0, 1.0, 1.0, 1.0, 1.0, 1.0, 1.0, 1.0, 1.0, 1.0, 1.0, 1.0, 1.0, 1.0, 1.0, 1.0, 1.0, 1.0, 1.0, 1.0, 1.0, 1.0, 1.0, 1.0, 1.0, 1.0, 1.0, 1.0, 1.0, 1.0, 1.0, 1.0, 1.0, 1.0, 1.0, 1.0, 1.0, 1.0, 1.0, 1.0, 1.0, 1.0, 1.0, 1.0, 1.0, 1.0, 1.0, 1.0, 1.0, 1.0, 1.0, 1.0, 1.0, 1.0, 1.0, 1.0, 1.0, 1.0, 1.0, 1.0, 1.0, 1.0, 1.0, 1.0, 1.0, 1.0, 1.0, 1.0, 1.0, 1.0, 1.0, 1.0, 1.0, 1.0, 1.0, 1.0, 1.0, 1.0, 1.0, 1.0, 1.0, 1.0, 1.0, 1.0, 1.0, 1.0, 1.0, 1.0, 1.0, 1.0, 1.0, 1.0, 1.0, 1.0, 1.0, 1.0, 1.0, 1.0, 1.0, 1.0, 1.0, 1.0, 1.0, 1.0, 1.0, 1.0, 1.0, 1.0, 1.0, 1.0, 1.0, 1.0, 1.0, 1.0, 1.0, 1.0, 1.0, 1.0, 1.0, 1.0, 1.0, 1.0, 1.0, 1.0, 1.0, 1.0, 1.0, 1.0, 1.0, 1.0, 1.0, 1.0, 1.0, 1.0, 1.0, 1.0, 1.0, 1.0, 1.0, 1.0, 1.0, 1.0, 1.0, 1.0, 1.0, 1.0, 1.0, 1.0, 1.0, 1.0, 1.0, 1.0, 1.0, 1.0, 1.0, 1.0, 1.0, 1.0, 1.0, 1.0, 1.0, 1.0, 1.0, 1.0, 1.0, 1.0, 1.0, 1.0, 1.0, 1.0, 1.0, 1.0, 1.0, 1.0, 1.0, 1.0, 1.0, 1.0, 1.0, 1.0, 1.0, 1.0, 1.0, 1.0, 1.0, 1.0, 1.0, 1.0, 1.0, 1.0, 1.0, 1.0, 1.0, 1.0, 1.0, 1.0, 1.0, 1.0, 1.0, 1.0, 1.0, 1.0, 1.0, 1.0, 1.0, 1.0, 1.0, 1.0, 1.0, 1.0, 1.0, 1.0, 1.0, 1.0, 1.0, 1.0, 1.0, 1.0, 1.0, 1.0, 1.0, 1.0, 1.0, 1.0, 1.0, 1.0, 1.0, 1.0, 1.0, 1.0, 1.0, 1.0, 1.0, 1.0, 1.0, 1.0, 1.0, 1.0, 1.0, 1.0, 1.0, 1.0, 1.0, 1.0, 1.0, 1.0, 1.0, 1.0, 1.0, 1.0, 1.0, 1.0, 1.0, 1.0, 1.0, 1.0, 1.0, 1.0, 1.0, 1.0, 1.0, 1.0, 1.0, 1.0, 1.0, 1.0, 1.0, 1.0, 1.0, 1.0, 1.0, 1.0, 1.0, 1.0, 1.0, 1.0, 1.0, 1.0, 1.0, 1.0, 1.0, 1.0, 1.0, 1.0, 1.0, 1.0, 1.0, 1.0, 1.0, 1.0, 1.0, 1.0, 1.0, 1.0, 1.0, 1.0, 1.0, 1.0, 1.0, 1.0, 1.0, 1.0, 1.0, 1.0, 1.0, 1.0, 1.0, 1.0, 1.0, 1.0, 1.0, 1.0, 1.0, 1.0, 1.0, 1.0, 1.0, 1.0, 1.0, 1.0, 1.0, 1.0, 1.0, 1.0, 1.0, 1.0, 1.0, 1.0, 1.0, 1.0, 1.0, 1.0, 1.0, 1.0, 1.0, 1.0, 1.0, 1.0, 1.0, 1.0, 1.0, 1.0, 1.0, 1.0, 1.0, 1.0, 1.0, 1.0, 1.0, 1.0, 1.0, 1.0, 1.0, 1.0, 1.0, 1.0, 1.0, 1.0, 1.0, 1.0, 1.0, 1.0, 1.0, 1.0, 1.0, 1.0, 1.0, 1.0, 1.0, 1.0, 1.0, 1.0, 1.0, 1.0, 1.0, 1.0, 1.0, 1.0, 1.0, 1.0, 1.0, 1.0, 1.0, 1.0, 1.0, 1.0, 1.0, 1.0, 1.0, 1.0, 1.0, 1.0, 1.0, 1.0, 1.0, 1.0, 1.0, 1.0, 1.0, 1.0, 1.0, 1.0, 1.0, 1.0, 1.0, 1.0, 1.0, 1.0, 1.0, 1.0, 1.0, 1.0, 1.0, 1.0, 1.0, 1.0, 1.0, 1.0, 1.0, 1.0, 1.0, 1.0, 1.0, 1.0, 1.0, 1.0, 1.0, 1.0, 1.0, 1.0, 1.0, 1.0, 1.0, 1.0, 1.0, 1.0, 1.0, 1.0, 1.0, 1.0, 1.0, 1.0, 1.0, 1.0, 1.0, 1.0, 1.0, 1.0, 1.0, 1.0, 1.0, 1.0, 1.0, 1.0, 1.0, 1.0, 1.0, 1.0, 1.0, 1.0, 1.0, 1.0, 1.0, 1.0, 1.0, 1.0, 1.0, 1.0, 1.0, 1.0, 1.0, 1.0, 1.0, 1.0, 1.0, 1.0, 1.0, 1.0, 1.0, 1.0, 1.0, 1.0, 1.0, 1.0, 1.0, 1.0, 1.0, 1.0, 1.0, 1.0, 1.0, 1.0, 1.0, 1.0, 1.0, 1.0, 1.0, 1.0, 1.0, 1.0, 1.0, 1.0, 1.0, 1.0, 1.0, 1.0, 1.0, 1.0, 1.0, 1.0, 1.0, 1.0, 1.0, 1.0, 1.0, 1.0, 1.0, 1.0, 1.0, 1.0, 1.0, 1.0, 1.0, 1.0, 1.0, 1.0, 1.0, 1.0, 1.0, 1.0, 1.0, 1.0, 1.0, 1.0, 1.0, 1.0, 1.0, 1.0, 1.0, 1.0, 1.0, 1.0, 1.0, 1.0, 1.0, 1.0, 1.0, 1.0, 1.0, 1.0, 1.0, 1.0, 1.0, 1.0, 1.0, 1.0, 1.0, 1.0, 1.0, 1.0, 1.0, 1.0, 1.0, 1.0, 1.0, 1.0, 1.0, 1.0, 1.0, 1.0, 1.0, 1.0, 1.0, 1.0, 1.0, 1.0, 1.0, 1.0, 1.0, 1.0, 1.0, 1.0, 1.0, 1.0, 1.0, 1.0, 1.0, 1.0, 1.0, 1.0, 1.0, 1.0, 1.0, 1.0, 1.0, 1.0, 1.0, 1.0, 1.0, 1.0, 1.0, 1.0, 1.0, 1.0, 1.0, 1.0, 1.0, 1.0, 1.0, 1.0, 1.0, 1.0, 1.0, 1.0, 1.0, 1.0, 1.0, 1.0, 1.0, 1.0, 1.0, 1.0, 1.0, 1.0, 1.0, 1.0, 1.0, 1.0, 1.0, 1.0, 1.0, 1.0, 1.0, 1.0, 1.0, 1.0, 1.0, 1.0, 1.0, 1.0, 1.0, 1.0, 1.0, 1.0, 1.0, 1.0, 1.0, 1.0, 1.0, 1.0, 1.0, 1.0, 1.0, 1.0, 1.0, 1.0, 1.0, 1.0, 1.0, 1.0, 1.0, 1.0, 1.0, 1.0, 1.0, 1.0, 1.0, 1.0, 1.0, 1.0, 1.0, 1.0, 1.0, 1.0, 1.0, 1.0, 1.0, 1.0, 1.0, 1.0, 1.0, 1.0, 1.0, 1.0, 1.0, 1.0, 1.0, 1.0, 1.0, 1.0, 1.0, 1.0, 1.0, 1.0, 1.0, 1.0, 1.0, 1.0, 1.0, 1.0, 1.0, 1.0, 1.0, 1.0, 1.0, 1.0, 1.0, 1.0, 1.0, 1.0, 1.0, 1.0, 1.0, 1.0, 1.0, 1.0, 1.0, 1.0, 1.0, 1.0, 1.0, 1.0, 1.0, 1.0, 1.0, 1.0, 1.0, 1.0, 1.0, 1.0, 1.0, 1.0, 1.0, 1.0, 1.0, 1.0, 1.0, 1.0, 1.0, 1.0, 1.0, 1.0, 1.0, 1.0, 1.0, 1.0, 1.0, 1.0, 1.0, 1.0, 1.0, 1.0, 1.0, 1.0, 1.0, 1.0, 1.0, 1.0, 1.0, 1.0, 1.0, 1.0, 1.0, 1.0, 1.0, 1.0, 1.0, 1.0, 1.0, 1.0, 1.0, 1.0, 1.0, 1.0, 1.0, 1.0, 1.0, 1.0, 1.0, 1.0, 1.0, 1.0, 1.0, 1.0, 1.0, 1.0, 1.0, 1.0, 1.0, 1.0, 1.0, 1.0, 1.0, 1.0, 1.0, 1.0, 1.0, 1.0, 1.0, 1.0, 1.0, 1.0, 1.0, 1.0, 1.0, 1.0, 1.0, 1.0, 1.0, 1.0, 1.0, 1.0, 1.0, 1.0, 1.0, 1.0, 1.0, 1.0, 1.0, 1.0, 1.0, 1.0, 1.0, 1.0, 1.0, 1.0, 1.0, 1.0, 1.0, 1.0, 1.0, 1.0, 1.0, 1.0, 1.0, 1.0, 1.0, 1.0, 1.0, 1.0, 1.0, 1.0, 1.0, 1.0, 1.0, 1.0, 1.0, 1.0, 1.0, 1.0, 1.0, 1.0, 1.0, 1.0, 1.0, 1.0, 1.0, 1.0, 1.0, 1.0, 1.0, 1.0, 1.0, 1.0, 1.0, 1.0, 1.0, 1.0, 1.0, 1.0, 1.0, 1.0, 1.0, 1.0, 1.0, 1.0, 1.0, 1.0, 1.0, 1.0, 1.0, 1.0, 1.0, 1.0, 1.0, 1.0, 1.0, 1.0, 1.0, 1.0, 1.0, 1.0, 1.0])
me_cube_002.materials.append(mat_material_001)
me_cube_002.use_remesh_fix_poles = True
me_cube_002.use_remesh_preserve_attributes = False
me_cube_002.update()

# ---- objects
ob_cube = bpy.data.objects.new('Cube', me_cube_002)

# ---- transforms, parenting, visibility, modifiers, constraints
ob_cube.location = (0.0, 0.02562, 0.3572)
ob_cube.scale = (1.0, 1.577, 1.0)
ob_cube.material_slots[0].link = 'OBJECT'; ob_cube.material_slots[0].material = mat_material_001
_m = ob_cube.modifiers.new('Auto Smooth', 'NODES')
_m.node_group = ng_auto_smooth
_gi = [s.identifier for s in ng_auto_smooth.interface.items_tree if s.item_type == 'SOCKET' and s.in_out == 'INPUT']
_m[_gi[1]] = 0.5236  # Angle

# ---- collection membership
col_collection.objects.link(ob_cube)

# ---- scene / render settings (as saved in the file)
scene.frame_start = 1; scene.frame_end = 250; scene.frame_set(0)
scene.render.engine = 'BLENDER_EEVEE_NEXT'
scene.cycles.sampling_pattern = 'TABULATED_SOBOL'
scene.cycles.use_light_tree = False
scene.view_settings.view_transform = 'Filmic'
bpy.context.view_layer.update()

# ---- added for rendering (the .blend has no active camera and no usable light): camera, sun
cam_auto = bpy.data.cameras.new('AutoCamera')
cam_auto.lens = 50.0
cam_auto.sensor_width = 36.0
cam_auto.clip_end = 1000.0
ob_auto_camera = bpy.data.objects.new('AutoCamera', cam_auto)
scene.collection.objects.link(ob_auto_camera)
ob_auto_camera.location = (2.10507, -2.49774, 2.54042)
ob_auto_camera.rotation_euler = (1.09748, -7.21219e-08, 0.694738)
scene.camera = ob_auto_camera
light_auto_sun = bpy.data.lights.new('AutoSun', 'SUN')
light_auto_sun.energy = 3.0
light_auto_sun.angle = 0.0523599
ob_auto_sun = bpy.data.objects.new('AutoSun', light_auto_sun)
scene.collection.objects.link(ob_auto_sun)
ob_auto_sun.rotation_euler = (0.872665, 0.174533, 0.523599)
bpy.context.view_layer.update()

